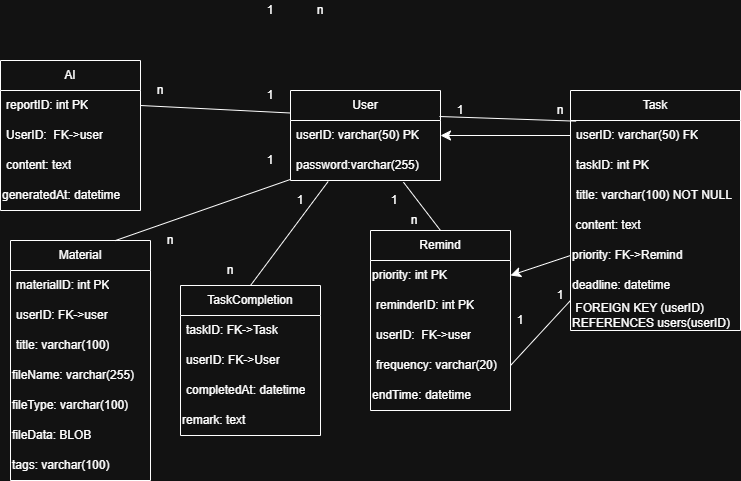

The diagram above was exported from draw.io. Its source (the exported page's mxGraphModel, read from the mxfile embedded in the PNG):
<mxGraphModel dx="589" dy="781" grid="1" gridSize="10" guides="1" tooltips="1" connect="1" arrows="1" fold="1" page="1" pageScale="1" pageWidth="827" pageHeight="1169" math="0" shadow="0">
  <root>
    <mxCell id="0" />
    <mxCell id="1" parent="0" />
    <mxCell id="vZiE6G7RDz3r_kWuL9Sl-1" value="User" style="swimlane;fontStyle=0;childLayout=stackLayout;horizontal=1;startSize=30;horizontalStack=0;resizeParent=1;resizeParentMax=0;resizeLast=0;collapsible=1;marginBottom=0;whiteSpace=wrap;html=1;" parent="1" vertex="1">
      <mxGeometry x="310" y="150" width="150" height="90" as="geometry">
        <mxRectangle x="140" y="190" width="60" height="30" as="alternateBounds" />
      </mxGeometry>
    </mxCell>
    <mxCell id="vZiE6G7RDz3r_kWuL9Sl-2" value="userID: varchar(50) PK" style="text;strokeColor=none;fillColor=none;align=left;verticalAlign=middle;spacingLeft=4;spacingRight=4;overflow=hidden;points=[[0,0.5],[1,0.5]];portConstraint=eastwest;rotatable=0;whiteSpace=wrap;html=1;" parent="vZiE6G7RDz3r_kWuL9Sl-1" vertex="1">
      <mxGeometry y="30" width="150" height="30" as="geometry" />
    </mxCell>
    <mxCell id="vZiE6G7RDz3r_kWuL9Sl-3" value="password:varchar(255)" style="text;strokeColor=none;fillColor=none;align=left;verticalAlign=middle;spacingLeft=4;spacingRight=4;overflow=hidden;points=[[0,0.5],[1,0.5]];portConstraint=eastwest;rotatable=0;whiteSpace=wrap;html=1;" parent="vZiE6G7RDz3r_kWuL9Sl-1" vertex="1">
      <mxGeometry y="60" width="150" height="30" as="geometry" />
    </mxCell>
    <mxCell id="vZiE6G7RDz3r_kWuL9Sl-19" value="Task" style="swimlane;fontStyle=0;childLayout=stackLayout;horizontal=1;startSize=30;horizontalStack=0;resizeParent=1;resizeParentMax=0;resizeLast=0;collapsible=1;marginBottom=0;whiteSpace=wrap;html=1;" parent="1" vertex="1">
      <mxGeometry x="590" y="150" width="170" height="240" as="geometry" />
    </mxCell>
    <mxCell id="vZiE6G7RDz3r_kWuL9Sl-20" value="userID: varchar(50) FK" style="text;strokeColor=none;fillColor=none;align=left;verticalAlign=middle;spacingLeft=4;spacingRight=4;overflow=hidden;points=[[0,0.5],[1,0.5]];portConstraint=eastwest;rotatable=0;whiteSpace=wrap;html=1;" parent="vZiE6G7RDz3r_kWuL9Sl-19" vertex="1">
      <mxGeometry y="30" width="170" height="30" as="geometry" />
    </mxCell>
    <mxCell id="vZiE6G7RDz3r_kWuL9Sl-21" value="taskID: int PK" style="text;strokeColor=none;fillColor=none;align=left;verticalAlign=middle;spacingLeft=4;spacingRight=4;overflow=hidden;points=[[0,0.5],[1,0.5]];portConstraint=eastwest;rotatable=0;whiteSpace=wrap;html=1;" parent="vZiE6G7RDz3r_kWuL9Sl-19" vertex="1">
      <mxGeometry y="60" width="170" height="30" as="geometry" />
    </mxCell>
    <mxCell id="vZiE6G7RDz3r_kWuL9Sl-22" value="title: varchar(100) NOT NULL" style="text;strokeColor=none;fillColor=none;align=left;verticalAlign=middle;spacingLeft=4;spacingRight=4;overflow=hidden;points=[[0,0.5],[1,0.5]];portConstraint=eastwest;rotatable=0;whiteSpace=wrap;html=1;" parent="vZiE6G7RDz3r_kWuL9Sl-19" vertex="1">
      <mxGeometry y="90" width="170" height="30" as="geometry" />
    </mxCell>
    <mxCell id="vZiE6G7RDz3r_kWuL9Sl-33" value="&amp;nbsp;content: text" style="text;html=1;align=left;verticalAlign=middle;whiteSpace=wrap;rounded=0;" parent="vZiE6G7RDz3r_kWuL9Sl-19" vertex="1">
      <mxGeometry y="120" width="170" height="30" as="geometry" />
    </mxCell>
    <mxCell id="vZiE6G7RDz3r_kWuL9Sl-34" value="priority: FK-&amp;gt;Remind" style="text;html=1;align=left;verticalAlign=middle;whiteSpace=wrap;rounded=0;" parent="vZiE6G7RDz3r_kWuL9Sl-19" vertex="1">
      <mxGeometry y="150" width="170" height="30" as="geometry" />
    </mxCell>
    <mxCell id="vZiE6G7RDz3r_kWuL9Sl-35" value="deadline: datetime" style="text;html=1;align=left;verticalAlign=middle;whiteSpace=wrap;rounded=0;" parent="vZiE6G7RDz3r_kWuL9Sl-19" vertex="1">
      <mxGeometry y="180" width="170" height="30" as="geometry" />
    </mxCell>
    <mxCell id="vZiE6G7RDz3r_kWuL9Sl-37" value="&amp;nbsp;FOREIGN KEY (userID) REFERENCES users(userID)" style="text;html=1;align=left;verticalAlign=middle;whiteSpace=wrap;rounded=0;" parent="vZiE6G7RDz3r_kWuL9Sl-19" vertex="1">
      <mxGeometry y="210" width="170" height="30" as="geometry" />
    </mxCell>
    <mxCell id="vZiE6G7RDz3r_kWuL9Sl-25" value="" style="endArrow=classic;html=1;rounded=0;fontSize=12;startSize=8;endSize=8;curved=1;entryX=1;entryY=0.5;entryDx=0;entryDy=0;exitX=0;exitY=0.5;exitDx=0;exitDy=0;" parent="1" source="vZiE6G7RDz3r_kWuL9Sl-20" target="vZiE6G7RDz3r_kWuL9Sl-2" edge="1">
      <mxGeometry width="50" height="50" relative="1" as="geometry">
        <mxPoint x="630" y="230" as="sourcePoint" />
        <mxPoint x="680" y="180" as="targetPoint" />
      </mxGeometry>
    </mxCell>
    <mxCell id="vZiE6G7RDz3r_kWuL9Sl-26" value="" style="endArrow=none;html=1;rounded=0;fontSize=12;startSize=8;endSize=8;curved=1;entryX=0.033;entryY=0.022;entryDx=0;entryDy=0;exitX=0.993;exitY=-0.133;exitDx=0;exitDy=0;exitPerimeter=0;entryPerimeter=0;" parent="1" source="vZiE6G7RDz3r_kWuL9Sl-2" target="vZiE6G7RDz3r_kWuL9Sl-20" edge="1">
      <mxGeometry width="50" height="50" relative="1" as="geometry">
        <mxPoint x="630" y="230" as="sourcePoint" />
        <mxPoint x="680" y="180" as="targetPoint" />
      </mxGeometry>
    </mxCell>
    <mxCell id="vZiE6G7RDz3r_kWuL9Sl-27" value="1" style="text;html=1;align=center;verticalAlign=middle;whiteSpace=wrap;rounded=0;" parent="1" vertex="1">
      <mxGeometry x="280" y="60" width="20" height="20" as="geometry" />
    </mxCell>
    <mxCell id="vZiE6G7RDz3r_kWuL9Sl-30" value="n" style="text;html=1;align=center;verticalAlign=middle;whiteSpace=wrap;rounded=0;" parent="1" vertex="1">
      <mxGeometry x="330" y="60" width="20" height="20" as="geometry" />
    </mxCell>
    <mxCell id="vZiE6G7RDz3r_kWuL9Sl-39" value="Remind" style="swimlane;fontStyle=0;childLayout=stackLayout;horizontal=1;startSize=30;horizontalStack=0;resizeParent=1;resizeParentMax=0;resizeLast=0;collapsible=1;marginBottom=0;whiteSpace=wrap;html=1;" parent="1" vertex="1">
      <mxGeometry x="390" y="290" width="140" height="180" as="geometry" />
    </mxCell>
    <mxCell id="vZiE6G7RDz3r_kWuL9Sl-51" value="priority: int PK" style="text;html=1;align=left;verticalAlign=middle;whiteSpace=wrap;rounded=0;" parent="vZiE6G7RDz3r_kWuL9Sl-39" vertex="1">
      <mxGeometry y="30" width="140" height="30" as="geometry" />
    </mxCell>
    <mxCell id="vZiE6G7RDz3r_kWuL9Sl-40" value="reminderID: int PK" style="text;strokeColor=none;fillColor=none;align=left;verticalAlign=middle;spacingLeft=4;spacingRight=4;overflow=hidden;points=[[0,0.5],[1,0.5]];portConstraint=eastwest;rotatable=0;whiteSpace=wrap;html=1;" parent="vZiE6G7RDz3r_kWuL9Sl-39" vertex="1">
      <mxGeometry y="60" width="140" height="30" as="geometry" />
    </mxCell>
    <mxCell id="vZiE6G7RDz3r_kWuL9Sl-41" value="userID:&amp;nbsp; FK-&amp;gt;user" style="text;strokeColor=none;fillColor=none;align=left;verticalAlign=middle;spacingLeft=4;spacingRight=4;overflow=hidden;points=[[0,0.5],[1,0.5]];portConstraint=eastwest;rotatable=0;whiteSpace=wrap;html=1;" parent="vZiE6G7RDz3r_kWuL9Sl-39" vertex="1">
      <mxGeometry y="90" width="140" height="30" as="geometry" />
    </mxCell>
    <mxCell id="vZiE6G7RDz3r_kWuL9Sl-42" value="frequency: varchar(20)" style="text;strokeColor=none;fillColor=none;align=left;verticalAlign=middle;spacingLeft=4;spacingRight=4;overflow=hidden;points=[[0,0.5],[1,0.5]];portConstraint=eastwest;rotatable=0;whiteSpace=wrap;html=1;" parent="vZiE6G7RDz3r_kWuL9Sl-39" vertex="1">
      <mxGeometry y="120" width="140" height="30" as="geometry" />
    </mxCell>
    <mxCell id="vZiE6G7RDz3r_kWuL9Sl-50" value="endTime: datetime" style="text;html=1;align=left;verticalAlign=middle;whiteSpace=wrap;rounded=0;" parent="vZiE6G7RDz3r_kWuL9Sl-39" vertex="1">
      <mxGeometry y="150" width="140" height="30" as="geometry" />
    </mxCell>
    <mxCell id="vZiE6G7RDz3r_kWuL9Sl-53" value="AI" style="swimlane;fontStyle=0;childLayout=stackLayout;horizontal=1;startSize=30;horizontalStack=0;resizeParent=1;resizeParentMax=0;resizeLast=0;collapsible=1;marginBottom=0;whiteSpace=wrap;html=1;" parent="1" vertex="1">
      <mxGeometry x="20" y="120" width="140" height="150" as="geometry" />
    </mxCell>
    <mxCell id="vZiE6G7RDz3r_kWuL9Sl-54" value="reportID: int PK" style="text;strokeColor=none;fillColor=none;align=left;verticalAlign=middle;spacingLeft=4;spacingRight=4;overflow=hidden;points=[[0,0.5],[1,0.5]];portConstraint=eastwest;rotatable=0;whiteSpace=wrap;html=1;" parent="vZiE6G7RDz3r_kWuL9Sl-53" vertex="1">
      <mxGeometry y="30" width="140" height="30" as="geometry" />
    </mxCell>
    <mxCell id="vZiE6G7RDz3r_kWuL9Sl-55" value="UserID:&amp;nbsp; FK-&amp;gt;user" style="text;strokeColor=none;fillColor=none;align=left;verticalAlign=middle;spacingLeft=4;spacingRight=4;overflow=hidden;points=[[0,0.5],[1,0.5]];portConstraint=eastwest;rotatable=0;whiteSpace=wrap;html=1;" parent="vZiE6G7RDz3r_kWuL9Sl-53" vertex="1">
      <mxGeometry y="60" width="140" height="30" as="geometry" />
    </mxCell>
    <mxCell id="vZiE6G7RDz3r_kWuL9Sl-56" value="content: text" style="text;strokeColor=none;fillColor=none;align=left;verticalAlign=middle;spacingLeft=4;spacingRight=4;overflow=hidden;points=[[0,0.5],[1,0.5]];portConstraint=eastwest;rotatable=0;whiteSpace=wrap;html=1;" parent="vZiE6G7RDz3r_kWuL9Sl-53" vertex="1">
      <mxGeometry y="90" width="140" height="30" as="geometry" />
    </mxCell>
    <mxCell id="vZiE6G7RDz3r_kWuL9Sl-58" value="generatedAt: datetime" style="text;html=1;align=left;verticalAlign=middle;whiteSpace=wrap;rounded=0;" parent="vZiE6G7RDz3r_kWuL9Sl-53" vertex="1">
      <mxGeometry y="120" width="140" height="30" as="geometry" />
    </mxCell>
    <mxCell id="vZiE6G7RDz3r_kWuL9Sl-60" value="Material" style="swimlane;fontStyle=0;childLayout=stackLayout;horizontal=1;startSize=30;horizontalStack=0;resizeParent=1;resizeParentMax=0;resizeLast=0;collapsible=1;marginBottom=0;whiteSpace=wrap;html=1;" parent="1" vertex="1">
      <mxGeometry x="30" y="300" width="140" height="240" as="geometry" />
    </mxCell>
    <mxCell id="vZiE6G7RDz3r_kWuL9Sl-61" value="materialID: int PK" style="text;strokeColor=none;fillColor=none;align=left;verticalAlign=middle;spacingLeft=4;spacingRight=4;overflow=hidden;points=[[0,0.5],[1,0.5]];portConstraint=eastwest;rotatable=0;whiteSpace=wrap;html=1;" parent="vZiE6G7RDz3r_kWuL9Sl-60" vertex="1">
      <mxGeometry y="30" width="140" height="30" as="geometry" />
    </mxCell>
    <mxCell id="vZiE6G7RDz3r_kWuL9Sl-62" value="userID: FK-&amp;gt;user" style="text;strokeColor=none;fillColor=none;align=left;verticalAlign=middle;spacingLeft=4;spacingRight=4;overflow=hidden;points=[[0,0.5],[1,0.5]];portConstraint=eastwest;rotatable=0;whiteSpace=wrap;html=1;" parent="vZiE6G7RDz3r_kWuL9Sl-60" vertex="1">
      <mxGeometry y="60" width="140" height="30" as="geometry" />
    </mxCell>
    <mxCell id="vZiE6G7RDz3r_kWuL9Sl-63" value="title: varchar(100)" style="text;strokeColor=none;fillColor=none;align=left;verticalAlign=middle;spacingLeft=4;spacingRight=4;overflow=hidden;points=[[0,0.5],[1,0.5]];portConstraint=eastwest;rotatable=0;whiteSpace=wrap;html=1;" parent="vZiE6G7RDz3r_kWuL9Sl-60" vertex="1">
      <mxGeometry y="90" width="140" height="30" as="geometry" />
    </mxCell>
    <mxCell id="vZiE6G7RDz3r_kWuL9Sl-68" value="fileName: varchar(255)" style="text;html=1;align=left;verticalAlign=middle;whiteSpace=wrap;rounded=0;" parent="vZiE6G7RDz3r_kWuL9Sl-60" vertex="1">
      <mxGeometry y="120" width="140" height="30" as="geometry" />
    </mxCell>
    <mxCell id="vZiE6G7RDz3r_kWuL9Sl-67" value="fileType: varchar(100)" style="text;html=1;align=left;verticalAlign=middle;whiteSpace=wrap;rounded=0;" parent="vZiE6G7RDz3r_kWuL9Sl-60" vertex="1">
      <mxGeometry y="150" width="140" height="30" as="geometry" />
    </mxCell>
    <mxCell id="vZiE6G7RDz3r_kWuL9Sl-66" value="fileData: BLOB" style="text;html=1;align=left;verticalAlign=middle;whiteSpace=wrap;rounded=0;" parent="vZiE6G7RDz3r_kWuL9Sl-60" vertex="1">
      <mxGeometry y="180" width="140" height="30" as="geometry" />
    </mxCell>
    <mxCell id="vZiE6G7RDz3r_kWuL9Sl-64" value="tags: varchar(100)" style="text;html=1;align=left;verticalAlign=middle;whiteSpace=wrap;rounded=0;" parent="vZiE6G7RDz3r_kWuL9Sl-60" vertex="1">
      <mxGeometry y="210" width="140" height="30" as="geometry" />
    </mxCell>
    <mxCell id="vZiE6G7RDz3r_kWuL9Sl-69" style="edgeStyle=none;curved=1;rounded=0;orthogonalLoop=1;jettySize=auto;html=1;exitX=0.75;exitY=0;exitDx=0;exitDy=0;fontSize=12;startSize=8;endSize=8;" parent="vZiE6G7RDz3r_kWuL9Sl-60" source="vZiE6G7RDz3r_kWuL9Sl-66" target="vZiE6G7RDz3r_kWuL9Sl-66" edge="1">
      <mxGeometry relative="1" as="geometry" />
    </mxCell>
    <mxCell id="vZiE6G7RDz3r_kWuL9Sl-71" value="&lt;p class=&quot;MsoNormal&quot;&gt;TaskCompletion&lt;/p&gt;" style="swimlane;fontStyle=0;childLayout=stackLayout;horizontal=1;startSize=30;horizontalStack=0;resizeParent=1;resizeParentMax=0;resizeLast=0;collapsible=1;marginBottom=0;whiteSpace=wrap;html=1;" parent="1" vertex="1">
      <mxGeometry x="200" y="345" width="140" height="150" as="geometry" />
    </mxCell>
    <mxCell id="vZiE6G7RDz3r_kWuL9Sl-72" value="taskID: FK-&amp;gt;Task" style="text;strokeColor=none;fillColor=none;align=left;verticalAlign=middle;spacingLeft=4;spacingRight=4;overflow=hidden;points=[[0,0.5],[1,0.5]];portConstraint=eastwest;rotatable=0;whiteSpace=wrap;html=1;" parent="vZiE6G7RDz3r_kWuL9Sl-71" vertex="1">
      <mxGeometry y="30" width="140" height="30" as="geometry" />
    </mxCell>
    <mxCell id="vZiE6G7RDz3r_kWuL9Sl-73" value="userID: FK-&amp;gt;User" style="text;strokeColor=none;fillColor=none;align=left;verticalAlign=middle;spacingLeft=4;spacingRight=4;overflow=hidden;points=[[0,0.5],[1,0.5]];portConstraint=eastwest;rotatable=0;whiteSpace=wrap;html=1;" parent="vZiE6G7RDz3r_kWuL9Sl-71" vertex="1">
      <mxGeometry y="60" width="140" height="30" as="geometry" />
    </mxCell>
    <mxCell id="vZiE6G7RDz3r_kWuL9Sl-74" value="completedAt: datetime" style="text;strokeColor=none;fillColor=none;align=left;verticalAlign=middle;spacingLeft=4;spacingRight=4;overflow=hidden;points=[[0,0.5],[1,0.5]];portConstraint=eastwest;rotatable=0;whiteSpace=wrap;html=1;" parent="vZiE6G7RDz3r_kWuL9Sl-71" vertex="1">
      <mxGeometry y="90" width="140" height="30" as="geometry" />
    </mxCell>
    <mxCell id="vZiE6G7RDz3r_kWuL9Sl-79" value="remark: text" style="text;html=1;align=left;verticalAlign=middle;whiteSpace=wrap;rounded=0;" parent="vZiE6G7RDz3r_kWuL9Sl-71" vertex="1">
      <mxGeometry y="120" width="140" height="30" as="geometry" />
    </mxCell>
    <mxCell id="n-4VkCsbyjqH2KRiRKec-1" value="" style="endArrow=classic;html=1;rounded=0;fontSize=12;startSize=8;endSize=8;curved=1;entryX=1;entryY=0.5;entryDx=0;entryDy=0;exitX=0;exitY=0.5;exitDx=0;exitDy=0;" parent="1" source="vZiE6G7RDz3r_kWuL9Sl-34" target="vZiE6G7RDz3r_kWuL9Sl-51" edge="1">
      <mxGeometry width="50" height="50" relative="1" as="geometry">
        <mxPoint x="480" y="490" as="sourcePoint" />
        <mxPoint x="530" y="440" as="targetPoint" />
      </mxGeometry>
    </mxCell>
    <mxCell id="n-4VkCsbyjqH2KRiRKec-2" value="" style="endArrow=none;html=1;rounded=0;fontSize=12;startSize=8;endSize=8;curved=1;entryX=0.753;entryY=1.056;entryDx=0;entryDy=0;entryPerimeter=0;exitX=0.5;exitY=0;exitDx=0;exitDy=0;" parent="1" source="vZiE6G7RDz3r_kWuL9Sl-39" target="vZiE6G7RDz3r_kWuL9Sl-3" edge="1">
      <mxGeometry width="50" height="50" relative="1" as="geometry">
        <mxPoint x="480" y="490" as="sourcePoint" />
        <mxPoint x="530" y="440" as="targetPoint" />
      </mxGeometry>
    </mxCell>
    <mxCell id="n-4VkCsbyjqH2KRiRKec-3" value="" style="endArrow=none;html=1;rounded=0;fontSize=12;startSize=8;endSize=8;curved=1;entryX=0.251;entryY=1.033;entryDx=0;entryDy=0;entryPerimeter=0;exitX=0.5;exitY=0;exitDx=0;exitDy=0;" parent="1" source="vZiE6G7RDz3r_kWuL9Sl-71" target="vZiE6G7RDz3r_kWuL9Sl-3" edge="1">
      <mxGeometry width="50" height="50" relative="1" as="geometry">
        <mxPoint x="480" y="490" as="sourcePoint" />
        <mxPoint x="530" y="440" as="targetPoint" />
      </mxGeometry>
    </mxCell>
    <mxCell id="n-4VkCsbyjqH2KRiRKec-5" value="" style="endArrow=none;html=1;rounded=0;fontSize=12;startSize=8;endSize=8;curved=1;exitX=0.75;exitY=0;exitDx=0;exitDy=0;entryX=-0.002;entryY=0.967;entryDx=0;entryDy=0;entryPerimeter=0;" parent="1" source="vZiE6G7RDz3r_kWuL9Sl-60" target="vZiE6G7RDz3r_kWuL9Sl-3" edge="1">
      <mxGeometry width="50" height="50" relative="1" as="geometry">
        <mxPoint x="480" y="490" as="sourcePoint" />
        <mxPoint x="530" y="440" as="targetPoint" />
      </mxGeometry>
    </mxCell>
    <mxCell id="n-4VkCsbyjqH2KRiRKec-6" value="" style="endArrow=none;html=1;rounded=0;fontSize=12;startSize=8;endSize=8;curved=1;exitX=1;exitY=0.5;exitDx=0;exitDy=0;entryX=0;entryY=0.25;entryDx=0;entryDy=0;" parent="1" source="vZiE6G7RDz3r_kWuL9Sl-54" target="vZiE6G7RDz3r_kWuL9Sl-1" edge="1">
      <mxGeometry width="50" height="50" relative="1" as="geometry">
        <mxPoint x="480" y="490" as="sourcePoint" />
        <mxPoint x="530" y="440" as="targetPoint" />
      </mxGeometry>
    </mxCell>
    <mxCell id="n-4VkCsbyjqH2KRiRKec-7" value="1" style="text;html=1;align=center;verticalAlign=middle;whiteSpace=wrap;rounded=0;" parent="1" vertex="1">
      <mxGeometry x="260" y="140" width="60" height="30" as="geometry" />
    </mxCell>
    <mxCell id="n-4VkCsbyjqH2KRiRKec-8" value="1" style="text;html=1;align=center;verticalAlign=middle;whiteSpace=wrap;rounded=0;" parent="1" vertex="1">
      <mxGeometry x="280" y="210" width="20" height="20" as="geometry" />
    </mxCell>
    <mxCell id="n-4VkCsbyjqH2KRiRKec-9" value="1" style="text;html=1;align=center;verticalAlign=middle;whiteSpace=wrap;rounded=0;" parent="1" vertex="1">
      <mxGeometry x="310" y="250" width="20" height="20" as="geometry" />
    </mxCell>
    <mxCell id="n-4VkCsbyjqH2KRiRKec-10" value="1" style="text;html=1;align=center;verticalAlign=middle;whiteSpace=wrap;rounded=0;" parent="1" vertex="1">
      <mxGeometry x="404" y="250" width="20" height="20" as="geometry" />
    </mxCell>
    <mxCell id="n-4VkCsbyjqH2KRiRKec-11" value="1" style="text;html=1;align=center;verticalAlign=middle;whiteSpace=wrap;rounded=0;" parent="1" vertex="1">
      <mxGeometry x="470" y="160" width="20" height="20" as="geometry" />
    </mxCell>
    <mxCell id="n-4VkCsbyjqH2KRiRKec-12" value="n" style="text;html=1;align=center;verticalAlign=middle;whiteSpace=wrap;rounded=0;" parent="1" vertex="1">
      <mxGeometry x="170" y="140" width="20" height="20" as="geometry" />
    </mxCell>
    <mxCell id="n-4VkCsbyjqH2KRiRKec-13" value="n" style="text;html=1;align=center;verticalAlign=middle;whiteSpace=wrap;rounded=0;" parent="1" vertex="1">
      <mxGeometry x="180" y="290" width="20" height="20" as="geometry" />
    </mxCell>
    <mxCell id="n-4VkCsbyjqH2KRiRKec-14" value="n" style="text;html=1;align=center;verticalAlign=middle;whiteSpace=wrap;rounded=0;" parent="1" vertex="1">
      <mxGeometry x="240" y="320" width="20" height="20" as="geometry" />
    </mxCell>
    <mxCell id="n-4VkCsbyjqH2KRiRKec-15" value="n" style="text;html=1;align=center;verticalAlign=middle;whiteSpace=wrap;rounded=0;" parent="1" vertex="1">
      <mxGeometry x="424" y="270" width="20" height="20" as="geometry" />
    </mxCell>
    <mxCell id="n-4VkCsbyjqH2KRiRKec-16" value="n" style="text;html=1;align=center;verticalAlign=middle;whiteSpace=wrap;rounded=0;" parent="1" vertex="1">
      <mxGeometry x="570" y="160" width="20" height="20" as="geometry" />
    </mxCell>
    <mxCell id="n-4VkCsbyjqH2KRiRKec-17" value="" style="endArrow=none;html=1;rounded=0;fontSize=12;startSize=8;endSize=8;curved=1;entryX=0;entryY=0;entryDx=0;entryDy=0;exitX=1;exitY=0.5;exitDx=0;exitDy=0;" parent="1" source="vZiE6G7RDz3r_kWuL9Sl-42" target="vZiE6G7RDz3r_kWuL9Sl-37" edge="1">
      <mxGeometry width="50" height="50" relative="1" as="geometry">
        <mxPoint x="480" y="490" as="sourcePoint" />
        <mxPoint x="530" y="440" as="targetPoint" />
      </mxGeometry>
    </mxCell>
    <mxCell id="n-4VkCsbyjqH2KRiRKec-18" value="1" style="text;html=1;align=center;verticalAlign=middle;whiteSpace=wrap;rounded=0;" parent="1" vertex="1">
      <mxGeometry x="530" y="370" width="20" height="20" as="geometry" />
    </mxCell>
    <mxCell id="n-4VkCsbyjqH2KRiRKec-19" value="1" style="text;html=1;align=center;verticalAlign=middle;whiteSpace=wrap;rounded=0;" parent="1" vertex="1">
      <mxGeometry x="570" y="345" width="20" height="20" as="geometry" />
    </mxCell>
  </root>
</mxGraphModel>